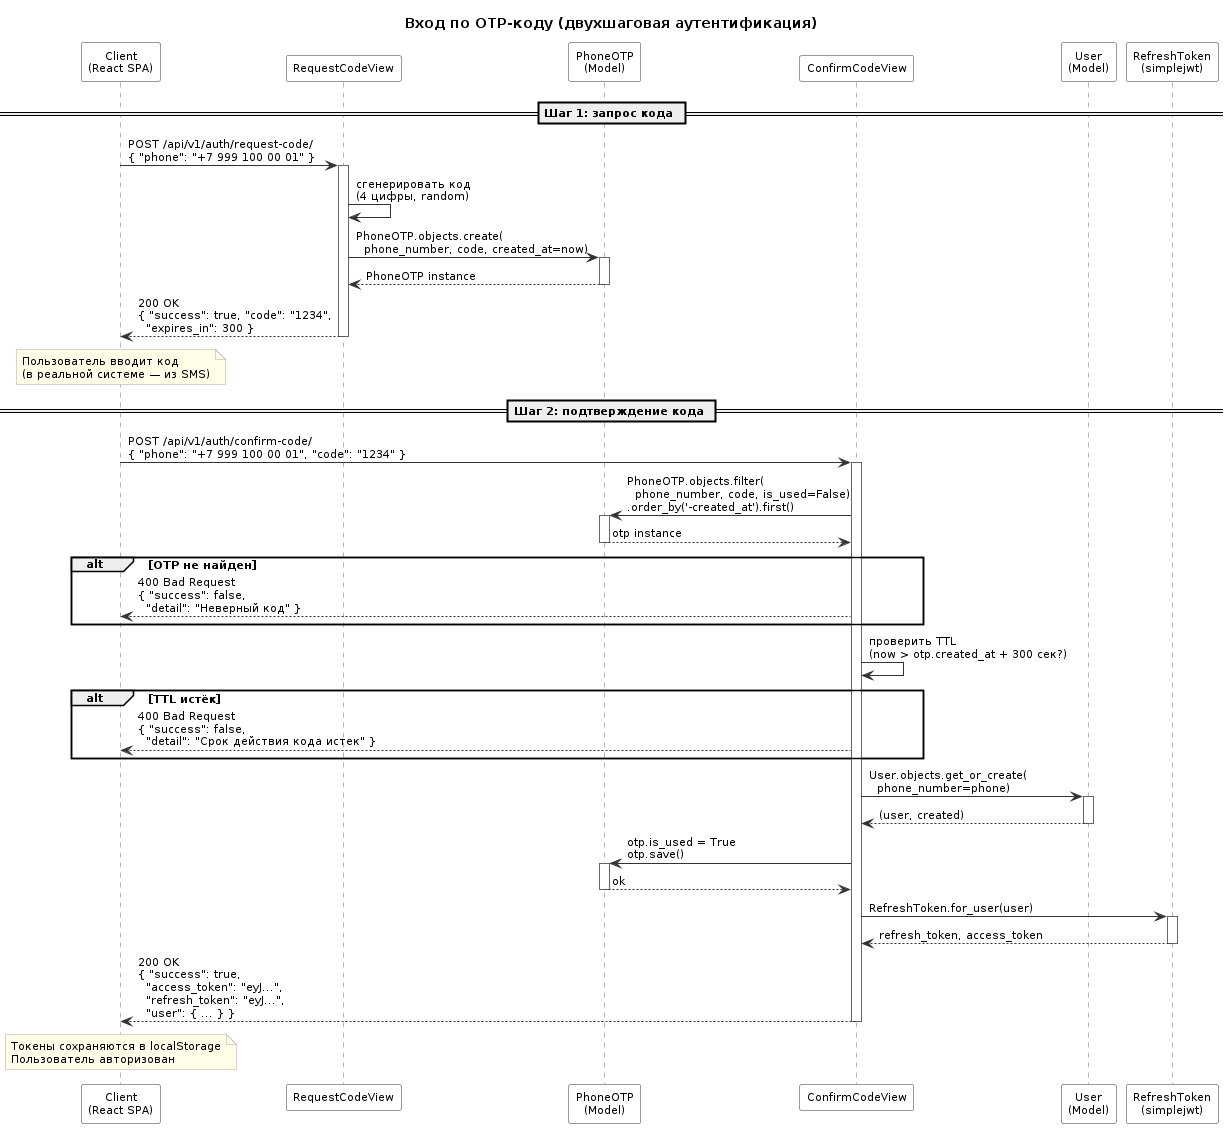

The diagram above was rendered by PlantUML. Its source (embedded in the PNG):
@startuml
skinparam DefaultFontName "Times New Roman"
skinparam DefaultFontSize 11
skinparam BackgroundColor white
skinparam SequenceArrowColor #333333
skinparam SequenceBoxBorderColor #333333
skinparam SequenceLifeLineBorderColor #666666
skinparam SequenceParticipantBorderColor #333333
skinparam SequenceParticipantBackgroundColor white
skinparam NoteBackgroundColor #fffde7
skinparam NoteBorderColor #aaa

title Вход по OTP-коду (двухшаговая аутентификация)

participant "Client\n(React SPA)" as C
participant "RequestCodeView" as RCV
participant "PhoneOTP\n(Model)" as OTP
participant "ConfirmCodeView" as CCV
participant "User\n(Model)" as U
participant "RefreshToken\n(simplejwt)" as RT

== Шаг 1: запрос кода ==

C -> RCV : POST /api/v1/auth/request-code/\n{ "phone": "+7 999 100 00 01" }
activate RCV
RCV -> RCV : сгенерировать код\n(4 цифры, random)
RCV -> OTP : PhoneOTP.objects.create(\n  phone_number, code, created_at=now)
activate OTP
OTP --> RCV : PhoneOTP instance
deactivate OTP
RCV --> C : 200 OK\n{ "success": true, "code": "1234",\n  "expires_in": 300 }
deactivate RCV

note over C : Пользователь вводит код\n(в реальной системе — из SMS)

== Шаг 2: подтверждение кода ==

C -> CCV : POST /api/v1/auth/confirm-code/\n{ "phone": "+7 999 100 00 01", "code": "1234" }
activate CCV

CCV -> OTP : PhoneOTP.objects.filter(\n  phone_number, code, is_used=False)\n.order_by('-created_at').first()
activate OTP
OTP --> CCV : otp instance
deactivate OTP

alt OTP не найден
    CCV --> C : 400 Bad Request\n{ "success": false,\n  "detail": "Неверный код" }
end

CCV -> CCV : проверить TTL\n(now > otp.created_at + 300 сек?)

alt TTL истёк
    CCV --> C : 400 Bad Request\n{ "success": false,\n  "detail": "Срок действия кода истек" }
end

CCV -> U : User.objects.get_or_create(\n  phone_number=phone)
activate U
U --> CCV : (user, created)
deactivate U

CCV -> OTP : otp.is_used = True\notp.save()
activate OTP
OTP --> CCV : ok
deactivate OTP

CCV -> RT : RefreshToken.for_user(user)
activate RT
RT --> CCV : refresh_token, access_token
deactivate RT

CCV --> C : 200 OK\n{ "success": true,\n  "access_token": "eyJ...",\n  "refresh_token": "eyJ...",\n  "user": { ... } }
deactivate CCV

note over C : Токены сохраняются в localStorage\nПользователь авторизован
@enduml